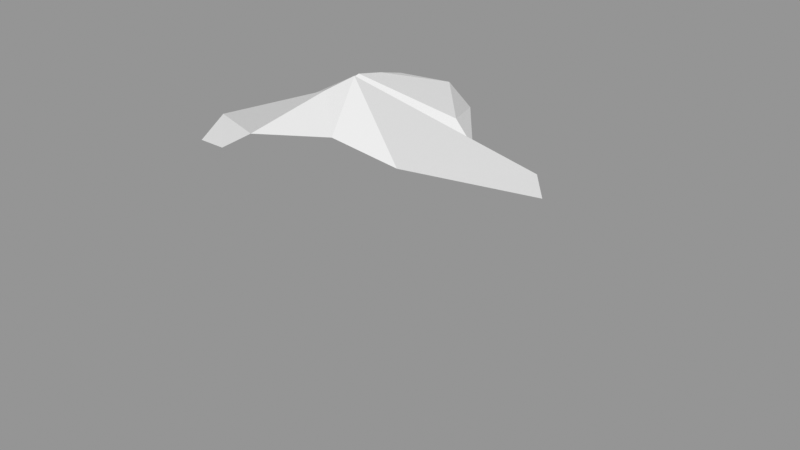 # Source: Rock_Round_l_2C_02.blend  (saved by Blender 3.0.42; exported with 4.5.12 LTS)
import bpy
from mathutils import Matrix  # noqa: F401  (used for matrix-valued properties, if any)

bpy.ops.wm.read_factory_settings(use_empty=True)
scene = bpy.context.scene
scene.name = 'Scene'

# ---- images (referenced by path relative to the original .blend; pixels are not part of the script)
import os
ASSET_DIR = os.environ.get("B2B_ASSET_DIR", "")  # directory of the original .blend (textures are referenced by path, not embedded)
HERE = os.path.dirname(os.path.abspath(__file__))  # packed textures are extracted next to this script under _unpacked/

def load_image(name, relpath, width, height, colorspace="sRGB"):
    """Load a texture the original file referenced (path relative to the .blend, or extracted next to this script)."""
    p = next((c for c in (os.path.join(HERE, relpath), os.path.join(ASSET_DIR, relpath)) if relpath and os.path.exists(c)), "")
    if p:
        img = bpy.data.images.load(p, check_existing=True)
        img.name = name
    else:  # same state as the original file: an image datablock whose file is absent (Cycles renders it pink)
        img = bpy.data.images.new(name, width, height)
        img.source = "FILE"
        img.filepath = "//" + (relpath or name)
    img.colorspace_settings.name = colorspace
    return img
img_rocks_texture_atlas_1024x1024_png = load_image('Rocks_Texture_Atlas_1024x1024.png', 'Rocks_Texture_Atlas_1024x1024.png', 1024, 1024, 'sRGB')

# ---- materials (node trees are filled in below, after node groups)
mat_rocks_056 = bpy.data.materials.new('Rocks.056')
mat_rocks_056.use_transparent_shadow = False
mat_rocks_056.diffuse_color = (1.0, 1.0, 1.0, 1.0)
mat_rocks_056.roughness = 0.69
mat_rocks_056.specular_intensity = 0.0
mat_material_050 = bpy.data.materials.new('Material.050')
mat_material_050.use_transparent_shadow = False
mat_material_050.roughness = 0.5

# ---- material node trees
mat_rocks_056.use_nodes = True; mat_rocks_056.node_tree.nodes.clear()
_N = mat_rocks_056.node_tree.nodes; _L = mat_rocks_056.node_tree.links
n0 = _N.new('ShaderNodeBsdfPrincipled'); n0.name = 'Principled BSDF'; n0.location = (10, 300)
n0.distribution = 'GGX'
n0.subsurface_method = 'RANDOM_WALK_SKIN'
n0.inputs[2].default_value = 0.69
n0.inputs[3].default_value = 1.45
n0.inputs[4].default_value = 0.0
n0.inputs[13].default_value = 0.0
n1 = _N.new('ShaderNodeOutputMaterial'); n1.name = 'Material Output'; n1.location = (300, 300)
n2 = _N.new('ShaderNodeNormalMap'); n2.name = 'Normal Map'; n2.location = (-300, -300)
n2.label = 'Normal/Map'
n3 = _N.new('ShaderNodeTexImage'); n3.name = 'Image Texture'; n3.location = (-300, 600)
n3.image = img_rocks_texture_atlas_1024x1024_png
_L.new(n0.outputs[0], n1.inputs[0])
_L.new(n2.outputs[0], n0.inputs[5])
_L.new(n3.outputs[0], n0.inputs[0])
n1.is_active_output = True
mat_material_050.use_nodes = True; mat_material_050.node_tree.nodes.clear()
_N = mat_material_050.node_tree.nodes; _L = mat_material_050.node_tree.links
n0 = _N.new('ShaderNodeBsdfPrincipled'); n0.name = 'Principled BSDF'; n0.location = (10, 300)
n0.distribution = 'GGX'
n0.subsurface_method = 'RANDOM_WALK_SKIN'
n0.inputs[3].default_value = 1.45
n0.inputs[27].default_value = (0.0, 0.0, 0.0, 1.0)
n0.inputs[28].default_value = 1.0
n1 = _N.new('ShaderNodeOutputMaterial'); n1.name = 'Material Output'; n1.location = (300, 300)
n2 = _N.new('ShaderNodeNormalMap'); n2.name = 'Normal Map'; n2.location = (-300, -300)
n2.label = 'Normal/Map'
n2.inputs[0].default_value = 0.0
_L.new(n0.outputs[0], n1.inputs[0])
_L.new(n2.outputs[0], n0.inputs[5])
n1.is_active_output = True

# ---- meshes
me_rock_round_l_2c_02_002 = bpy.data.meshes.new('Rock_Round_l_2C_02.002')
me_rock_round_l_2c_02_002.from_pydata([(-0.1991, -0.3671, -1.12), (-0.7876, -0.3671, -1.127), (-1.018, -0.4911, -0.4658), (-0.7041, -0.3953, 0.7986), (-0.1266, -0.3953, 1.028), (0.3448, -0.3953, 0.6795), (0.9781, -0.3953, -0.2145), (0.82, -0.424, -0.5553), (-0.6961, -0.424, 0.2071), (0.2519, -0.4911, -0.6543), (-0.1933, 0.3368, -1.232), (-0.7788, 0.3368, -1.125), (-1.051, 0.1595, -0.4674), (-0.7788, 0.1595, 0.8717), (-0.1211, 0.1595, 1.144), (0.5366, 0.1595, 0.8717), (1.093, 0.1595, -0.2173), (0.8208, 0.1595, -0.5564), (-0.6878, 0.1595, 0.2022), (0.2555, 0.1595, -0.6549), (-0.2378, 0.9511, -0.7968), (-0.5527, 0.9511, -0.7391), (-0.5789, 0.9873, -0.5934), (-0.693, 0.6058, 0.6595), (-0.2052, 0.6058, 0.9526), (-0.443, 1.102, -0.251), (-0.02067, 0.8468, -0.5795), (-0.6852, 0.5711, -1.079), (-0.1987, 0.5711, -1.168), (-0.9936, 0.324, -0.3843), (-0.5868, 0.2487, 0.1483), (-0.05968, 0.2487, 1.017), (-0.7716, 0.2487, 0.7046), (0.4305, 0.4591, 0.9483), (1.004, 0.4382, -0.2002), (0.6985, 0.2965, -0.5592), (0.197, 0.2487, -0.5638), (-0.5599, 1.104, 0.6291), (-0.1487, 1.169, 0.8262), (0.1705, 1.169, 0.622), (-0.4047, 1.104, 0.2905), (-0.6111, 0.7543, -0.8909), (-0.2058, 0.7543, -0.9652), (-0.8094, 0.7543, -0.4122), (0.808, 0.7543, -0.1915), (0.4614, 1.057, 0.5062), (0.6277, 0.7543, -0.416), (0.1573, 0.7543, -0.4979), (-0.4578, 1.057, -0.007474), (-0.04472, 1.309, 0.2234), (-0.1208, 1.252, 0.3535), (-0.6186, 0.6394, 0.8384), (-0.3157, 0.6394, 1.028), (-0.2442, 0.3537, 1.081), (-0.6814, 0.3537, 0.8677), (-0.512, 1.038, 0.8187), (-0.2705, 1.09, 0.8998), (-0.7632, -0.3953, 0.7004), (-0.7556, 0.1595, 0.7006)], [], [(13, 57, 3), (16, 5, 6), (19, 35, 17), (15, 31, 14), (40, 50, 49, 48), (17, 7, 9, 19), (18, 29, 12), (49, 39, 45), (24, 56, 52), (30, 48, 43, 29), (24, 39, 38), (21, 43, 22), (25, 43, 48), (26, 42, 20), (53, 14, 31), (24, 53, 31), (37, 56, 38), (32, 13, 54), (38, 39, 50), (53, 54, 13, 14), (45, 39, 24, 33), (41, 21, 20, 42), (54, 53, 52, 51), (12, 2, 8, 18), (36, 28, 42, 47), (29, 27, 11, 12), (13, 58, 57), (16, 15, 5), (8, 57, 58, 18), (50, 40, 37, 38), (48, 47, 26, 25), (44, 33, 15, 34), (19, 36, 35), (27, 41, 42, 28), (18, 58, 32), (15, 16, 34), (18, 30, 29), (6, 7, 17, 16), (36, 19, 10, 28), (49, 50, 39), (3, 4, 14, 13), (14, 4, 5, 15), (23, 40, 48, 30), (24, 38, 56), (44, 45, 33), (54, 51, 23, 32), (27, 28, 10, 11), (49, 46, 47, 48), (20, 22, 25, 26), (55, 51, 52, 56), (23, 37, 40), (36, 47, 46, 35), (21, 41, 43), (25, 22, 43), (26, 47, 42), (24, 31, 15, 33), (29, 43, 41, 27), (34, 35, 46, 44), (19, 9, 0, 10), (24, 52, 53), (37, 55, 56), (0, 1, 11, 10), (32, 58, 13), (55, 37, 23, 51), (45, 44, 46, 49), (23, 30, 18, 32), (34, 16, 17, 35), (20, 21, 22), (11, 1, 2, 12), (0, 9, 2, 1), (8, 2, 9, 7), (7, 6, 57, 8), (6, 5, 3, 57), (4, 3, 5)])
me_rock_round_l_2c_02_002.polygons.foreach_set('use_smooth', [True] * 74)
me_rock_round_l_2c_02_002.polygons.foreach_set('material_index', [0, 0, 0, 0, 1, 0, 0, 1, 0, 0, 0, 1, 1, 1, 0, 0, 1, 0, 1, 0, 0, 1, 0, 0, 0, 0, 0, 0, 0, 1, 1, 0, 0, 0, 0, 0, 0, 0, 0, 1, 0, 0, 0, 0, 0, 0, 0, 1, 1, 0, 0, 0, 1, 1, 1, 0, 0, 0, 0, 0, 1, 0, 0, 0, 1, 0, 0, 1, 0, 0, 0, 0, 0, 0])
_k = set([(0, 1), (0, 9), (0, 10), (1, 2), (1, 11), (2, 8), (2, 9), (2, 12), (3, 4), (3, 13), (3, 57), (4, 5), (4, 14), (5, 6), (5, 15), (5, 16), (6, 7), (6, 16), (6, 57), (7, 8), (7, 9), (7, 17), (8, 18), (8, 57), (9, 19), (10, 11), (10, 19), (10, 28), (11, 12), (11, 27), (12, 18), (12, 29), (13, 14), (13, 32), (13, 54), (13, 57), (13, 58), (14, 15), (14, 31), (14, 53), (15, 16), (15, 31), (15, 33), (15, 34), (16, 17), (16, 34), (17, 19), (17, 35), (18, 29), (18, 30), (18, 32), (18, 58), (19, 35), (19, 36), (20, 21), (20, 22), (20, 26), (20, 42), (21, 22), (21, 41), (21, 43), (22, 25), (22, 43), (23, 30), (23, 32), (23, 37), (23, 40), (23, 51), (24, 31), (24, 33), (24, 38), (24, 39), (24, 52), (24, 53), (24, 56), (25, 26), (25, 43), (25, 48), (26, 42), (26, 47), (27, 28), (27, 29), (27, 41), (28, 36), (28, 42), (29, 30), (29, 43), (30, 48), (31, 53), (32, 54), (33, 44), (33, 45), (34, 35), (34, 44), (35, 36), (35, 46), (36, 47), (37, 38), (37, 40), (37, 55), (37, 56), (38, 39), (38, 50), (38, 56), (39, 45), (39, 49), (39, 50), (40, 48), (40, 50), (41, 42), (41, 43), (42, 47), (43, 48), (44, 45), (44, 46), (45, 49), (46, 47), (46, 49), (47, 48), (48, 49), (49, 50), (51, 52), (51, 54), (51, 55), (52, 53), (52, 56), (53, 54), (55, 56)])
me_rock_round_l_2c_02_002.attributes.new('sharp_edge', 'BOOLEAN', 'EDGE').data.foreach_set('value', [ (min(e.vertices), max(e.vertices)) in _k for e in me_rock_round_l_2c_02_002.edges])
_uv = me_rock_round_l_2c_02_002.uv_layers.new(name='UVMap')
_uv.uv.foreach_set('vector', [0.4157, 0.9068, 0.4127, 0.8991, 0.4145, 0.8988, 0.4507, 0.9078, 0.4348, 0.897, 0.4527, 0.8997, 0.4647, 0.9128, 0.4571, 0.9119, 0.4564, 0.9092, 0.4346, 0.907, 0.4265, 0.9082, 0.4253, 0.9064, 0.9244, 0.2089, 0.9223, 0.2045, 0.9238, 0.203, 0.9293, 0.2083, 0.4564, 0.9092, 0.459, 0.9007, 0.4682, 0.9028, 0.4647, 0.9128, 0.446, 0.9375, 0.4357, 0.9362, 0.4353, 0.9335, 0.9238, 0.203, 0.9174, 0.2012, 0.918, 0.1959, 0.4245, 0.9133, 0.4232, 0.9205, 0.4226, 0.9135, 0.4453, 0.9397, 0.4386, 0.9512, 0.4332, 0.943, 0.4357, 0.9362, 0.4245, 0.9133, 0.4314, 0.9225, 0.4253, 0.922, 0.9403, 0.2079, 0.9372, 0.2143, 0.9381, 0.2084, 0.9332, 0.2075, 0.9372, 0.2143, 0.9293, 0.2083, 0.9374, 0.1999, 0.9443, 0.202, 0.9406, 0.2037, 0.4236, 0.9093, 0.4253, 0.9064, 0.4265, 0.9082, 0.4245, 0.9133, 0.4236, 0.9093, 0.4265, 0.9082, 0.9199, 0.2121, 0.9147, 0.209, 0.9155, 0.2067, 0.4138, 0.9085, 0.4157, 0.9068, 0.4167, 0.9095, 0.9155, 0.2067, 0.9174, 0.2012, 0.9223, 0.2045, 0.4236, 0.9093, 0.4167, 0.9095, 0.4157, 0.9068, 0.4253, 0.9064, 0.4364, 0.9207, 0.4314, 0.9225, 0.4245, 0.9133, 0.4329, 0.911, 0.9443, 0.209, 0.9403, 0.2079, 0.9406, 0.2037, 0.9443, 0.202, 0.4167, 0.9095, 0.4236, 0.9093, 0.4226, 0.9135, 0.4174, 0.9138, 0.4353, 0.9335, 0.4375, 0.924, 0.4489, 0.9284, 0.446, 0.9375, 0.4077, 0.9385, 0.419, 0.9381, 0.4192, 0.9421, 0.4107, 0.946, 0.4357, 0.9362, 0.425, 0.9373, 0.4256, 0.9341, 0.4353, 0.9335, 0.4157, 0.9068, 0.4134, 0.9072, 0.4127, 0.8991, 0.4507, 0.9078, 0.4346, 0.907, 0.4348, 0.897, 0.405, 0.8996, 0.4127, 0.8991, 0.4134, 0.9072, 0.406, 0.9086, 0.9223, 0.2045, 0.9244, 0.2089, 0.9199, 0.2121, 0.9155, 0.2067, 0.9293, 0.2083, 0.9357, 0.1968, 0.9374, 0.1999, 0.9332, 0.2075, 0.4493, 0.9172, 0.4329, 0.911, 0.4346, 0.907, 0.4501, 0.9117, 0.4647, 0.9128, 0.4645, 0.9152, 0.4571, 0.9119, 0.425, 0.9373, 0.4256, 0.9409, 0.4192, 0.9421, 0.419, 0.9381, 0.406, 0.9086, 0.4134, 0.9072, 0.4138, 0.9085, 0.4346, 0.907, 0.4507, 0.9078, 0.4501, 0.9117, 0.446, 0.9375, 0.4453, 0.9397, 0.4357, 0.9362, 0.4527, 0.8997, 0.459, 0.9007, 0.4564, 0.9092, 0.4507, 0.9078, 0.4077, 0.9385, 0.4077, 0.9363, 0.4184, 0.9351, 0.419, 0.9381, 0.9238, 0.203, 0.9223, 0.2045, 0.9174, 0.2012, 0.4145, 0.8988, 0.4248, 0.8977, 0.4253, 0.9064, 0.4157, 0.9068, 0.4253, 0.9064, 0.4248, 0.8977, 0.4348, 0.897, 0.4346, 0.907, 0.4145, 0.9139, 0.4109, 0.9239, 0.4061, 0.9239, 0.4052, 0.9107, 0.4245, 0.9133, 0.4253, 0.922, 0.4232, 0.9205, 0.4493, 0.9172, 0.4364, 0.9207, 0.4329, 0.911, 0.4167, 0.9095, 0.4174, 0.9138, 0.4145, 0.9139, 0.4138, 0.9085, 0.425, 0.9373, 0.419, 0.9381, 0.4184, 0.9351, 0.4256, 0.9341, 0.9238, 0.203, 0.9323, 0.1897, 0.9357, 0.1968, 0.9293, 0.2083, 0.9406, 0.2037, 0.9381, 0.2084, 0.9332, 0.2075, 0.9374, 0.1999, 0.4191, 0.92, 0.4174, 0.9138, 0.4226, 0.9135, 0.4232, 0.9205, 0.4145, 0.9139, 0.4163, 0.9217, 0.4109, 0.9239, 0.4645, 0.9152, 0.4608, 0.9229, 0.4538, 0.9191, 0.4571, 0.9119, 0.9403, 0.2079, 0.9443, 0.209, 0.9372, 0.2143, 0.9332, 0.2075, 0.9381, 0.2084, 0.9372, 0.2143, 0.4141, 0.9468, 0.4107, 0.946, 0.4192, 0.9421, 0.4245, 0.9133, 0.4265, 0.9082, 0.4346, 0.907, 0.4329, 0.911, 0.4357, 0.9362, 0.4332, 0.943, 0.4256, 0.9409, 0.425, 0.9373, 0.4501, 0.9117, 0.4571, 0.9119, 0.4538, 0.9191, 0.4493, 0.9172, 0.4077, 0.9363, 0.405, 0.9256, 0.4162, 0.9249, 0.4184, 0.9351, 0.4245, 0.9133, 0.4226, 0.9135, 0.4236, 0.9093, 0.9199, 0.2121, 0.9168, 0.2124, 0.9147, 0.209, 0.4162, 0.9249, 0.4259, 0.924, 0.4256, 0.9341, 0.4184, 0.9351, 0.4138, 0.9085, 0.4134, 0.9072, 0.4157, 0.9068, 0.4191, 0.92, 0.4163, 0.9217, 0.4145, 0.9139, 0.4174, 0.9138, 0.918, 0.1959, 0.9283, 0.1876, 0.9323, 0.1897, 0.9238, 0.203, 0.4145, 0.9139, 0.4052, 0.9107, 0.406, 0.9086, 0.4138, 0.9085, 0.4501, 0.9117, 0.4507, 0.9078, 0.4564, 0.9092, 0.4571, 0.9119, 0.9406, 0.2037, 0.9403, 0.2079, 0.9381, 0.2084, 0.4256, 0.9341, 0.4259, 0.924, 0.4375, 0.924, 0.4353, 0.9335, 0.4814, 0.9361, 0.4743, 0.943, 0.4713, 0.924, 0.4814, 0.9273, 0.4612, 0.9289, 0.4713, 0.924, 0.4743, 0.943, 0.4728, 0.9515, 0.4728, 0.9515, 0.4677, 0.9539, 0.4538, 0.9279, 0.4612, 0.9289, 0.4677, 0.9539, 0.4542, 0.9445, 0.4524, 0.9288, 0.4538, 0.9279, 0.449, 0.9375, 0.4524, 0.9288, 0.4542, 0.9445])
me_rock_round_l_2c_02_002.materials.append(mat_rocks_056)
me_rock_round_l_2c_02_002.materials.append(mat_material_050)
me_rock_round_l_2c_02_002.use_remesh_fix_poles = True
me_rock_round_l_2c_02_002.use_remesh_preserve_attributes = False
me_rock_round_l_2c_02_002.update()
me_rock_round_l_2c_02_002.normals_split_custom_set([tuple(v) for v in zip(*[iter([-0.8427, -0.1803, 0.5074, -0.8427, -0.1803, 0.5074, -0.8427, -0.1803, 0.5074, 0.8049, -0.1641, 0.5703, 0.8049, -0.1641, 0.5703, 0.8049, -0.1641, 0.5703, 0.1701, 0.1321, -0.9765, 0.1701, 0.1321, -0.9765, 0.1701, 0.1321, -0.9765, 0.2634, 0.7253, 0.636, 0.2634, 0.7253, 0.636, 0.2634, 0.7253, 0.636, -0.4954, 0.8687, -0.00718, -0.4954, 0.8687, -0.00718, -0.4954, 0.8687, -0.00718, -0.4954, 0.8687, -0.00718, 0.1717, -0.001973, -0.9851, 0.1717, -0.001973, -0.9851, 0.1717, -0.001973, -0.9851, 0.1717, -0.001973, -0.9851, -0.8769, 0.06702, 0.4761, -0.8769, 0.06702, 0.4761, -0.8769, 0.06702, 0.4761, 0.3934, 0.9129, 0.1089, 0.3934, 0.9129, 0.1089, 0.3934, 0.9129, 0.1089, 0.5923, 0.1658, 0.7885, 0.5923, 0.1658, 0.7885, 0.5923, 0.1658, 0.7885, -0.7784, 0.28, 0.5619, -0.7784, 0.28, 0.5619, -0.7784, 0.28, 0.5619, -0.7784, 0.28, 0.5619, 0.534, 0.1339, 0.8348, 0.534, 0.1339, 0.8348, 0.534, 0.1339, 0.8348, -0.7824, 0.5568, -0.2791, -0.7824, 0.5568, -0.2791, -0.7824, 0.5568, -0.2791, -0.7062, 0.7026, 0.08769, -0.7062, 0.7026, 0.08769, -0.7062, 0.7026, 0.08769, 0.7168, 0.517, -0.468, 0.7168, 0.517, -0.468, 0.7168, 0.517, -0.468, 0.5345, 0.5485, 0.643, 0.5345, 0.5485, 0.643, 0.5345, 0.5485, 0.643, 0.4743, 0.3397, 0.8122, 0.4743, 0.3397, 0.8122, 0.4743, 0.3397, 0.8122, -0.3227, 0.8618, 0.3914, -0.3227, 0.8618, 0.3914, -0.3227, 0.8618, 0.3914, -0.8743, 0.4429, 0.1984, -0.8743, 0.4429, 0.1984, -0.8743, 0.4429, 0.1984, 0.1148, 0.977, 0.1795, 0.1148, 0.977, 0.1795, 0.1148, 0.977, 0.1795, -0.402, 0.1305, 0.9063, -0.402, 0.1305, 0.9063, -0.402, 0.1305, 0.9063, -0.402, 0.1305, 0.9063, 0.2424, 0.4772, 0.8447, 0.2424, 0.4772, 0.8447, 0.2424, 0.4772, 0.8447, 0.2424, 0.4772, 0.8447, -0.1399, 0.6305, -0.7635, -0.1399, 0.6305, -0.7635, -0.1399, 0.6305, -0.7635, -0.1399, 0.6305, -0.7635, -0.4751, 0.1174, 0.872, -0.4751, 0.1174, 0.872, -0.4751, 0.1174, 0.872, -0.4751, 0.1174, 0.872, -0.8903, -0.01587, 0.4551, -0.8903, -0.01587, 0.4551, -0.8903, -0.01587, 0.4551, -0.8903, -0.01587, 0.4551, 0.8238, 0.2537, -0.507, 0.8238, 0.2537, -0.507, 0.8238, 0.2537, -0.507, 0.8238, 0.2537, -0.507, -0.8767, 0.4127, -0.247, -0.8767, 0.4127, -0.247, -0.8767, 0.4127, -0.247, -0.8767, 0.4127, -0.247, -0.9908, 0.01372, -0.1348, -0.9908, 0.01355, -0.1349, -0.9907, 0.01343, -0.1351, 0.8072, -0.422, 0.4126, 0.8072, -0.422, 0.4126, 0.8072, -0.422, 0.4126, -0.9907, 0.01337, -0.1351, -0.9907, 0.01343, -0.1351, -0.9908, 0.01355, -0.1349, -0.9907, 0.01337, -0.1351, -0.3025, 0.9527, 0.02987, -0.3025, 0.9527, 0.02987, -0.3025, 0.9527, 0.02987, -0.3025, 0.9527, 0.02987, 0.5278, 0.8443, 0.09277, 0.5278, 0.8443, 0.09277, 0.5278, 0.8443, 0.09277, 0.5278, 0.8443, 0.09277, 0.8391, 0.3546, 0.4126, 0.8391, 0.3546, 0.4126, 0.8391, 0.3546, 0.4126, 0.8391, 0.3546, 0.4126, -0.05957, 0.6939, -0.7176, -0.05957, 0.6939, -0.7176, -0.05957, 0.6939, -0.7176, -0.1224, 0.7343, -0.6677, -0.1224, 0.7343, -0.6677, -0.1224, 0.7343, -0.6677, -0.1224, 0.7343, -0.6677, -0.9765, -0.1695, -0.1328, -0.9765, -0.1695, -0.1328, -0.9765, -0.1695, -0.1328, 0.8624, 0.2489, 0.4408, 0.8624, 0.2489, 0.4408, 0.8624, 0.2489, 0.4408, -0.4446, 0.775, 0.4492, -0.4446, 0.775, 0.4492, -0.4446, 0.775, 0.4492, 0.8433, -0.08764, -0.5303, 0.8433, -0.08764, -0.5303, 0.8433, -0.08764, -0.5303, 0.8433, -0.08764, -0.5303, 0.8228, 0.37, -0.4315, 0.8228, 0.37, -0.4315, 0.8228, 0.37, -0.4315, 0.8228, 0.37, -0.4315, -0.06923, 0.9288, 0.3642, -0.06923, 0.9288, 0.3642, -0.06923, 0.9288, 0.3642, -0.3702, -0.1786, 0.9116, -0.3702, -0.1786, 0.9116, -0.3702, -0.1786, 0.9116, -0.3702, -0.1786, 0.9116, 0.4576, -0.3128, 0.8323, 0.4576, -0.3128, 0.8323, 0.4576, -0.3128, 0.8323, 0.4576, -0.3128, 0.8323, -0.9558, 0.2332, -0.1792, -0.9558, 0.2332, -0.1792, -0.9558, 0.2332, -0.1792, -0.9558, 0.2332, -0.1792, 0.4358, 0.1554, 0.8865, 0.4358, 0.1554, 0.8865, 0.4358, 0.1554, 0.8865, 0.9085, 0.2169, 0.3571, 0.9085, 0.2169, 0.3571, 0.9085, 0.2169, 0.3571, -0.9092, 0.2394, 0.3407, -0.9092, 0.2394, 0.3407, -0.9092, 0.2394, 0.3407, -0.9092, 0.2394, 0.3407, -0.1742, 0.257, -0.9506, -0.1742, 0.257, -0.9506, -0.1742, 0.257, -0.9506, -0.1742, 0.257, -0.9506, -0.009212, 0.7914, -0.6112, -0.009212, 0.7914, -0.6112, -0.009212, 0.7914, -0.6112, -0.009212, 0.7914, -0.6112, 0.2445, 0.9542, -0.1727, 0.2445, 0.9542, -0.1727, 0.2445, 0.9542, -0.1727, 0.2445, 0.9542, -0.1727, -0.4512, 0.2312, 0.862, -0.4512, 0.2312, 0.862, -0.4512, 0.2312, 0.862, -0.4512, 0.2312, 0.862, -0.8883, 0.2125, -0.4071, -0.8883, 0.2125, -0.4071, -0.8883, 0.2125, -0.4071, 0.07579, 0.2198, -0.9726, 0.07579, 0.2198, -0.9726, 0.07579, 0.2198, -0.9726, 0.07579, 0.2198, -0.9726, -0.8029, 0.4947, -0.3326, -0.8029, 0.4947, -0.3326, -0.8029, 0.4947, -0.3326, -0.6965, 0.7167, 0.03546, -0.6965, 0.7167, 0.03546, -0.6965, 0.7167, 0.03546, 0.5643, 0.6994, -0.4385, 0.5643, 0.6994, -0.4385, 0.5643, 0.6994, -0.4385, 0.1261, 0.02994, 0.9916, 0.1261, 0.02994, 0.9916, 0.1261, 0.02994, 0.9916, 0.1261, 0.02994, 0.9916, -0.8569, 0.4336, -0.2787, -0.8569, 0.4336, -0.2787, -0.8569, 0.4336, -0.2787, -0.8569, 0.4336, -0.2787, 0.6725, 0.359, -0.6472, 0.6725, 0.359, -0.6472, 0.6725, 0.359, -0.6472, 0.6725, 0.359, -0.6472, 0.7472, -0.06037, -0.6618, 0.7472, -0.06037, -0.6618, 0.7472, -0.06037, -0.6618, 0.7472, -0.06037, -0.6618, 0.6002, 0.2869, 0.7466, 0.6002, 0.2869, 0.7466, 0.6002, 0.2869, 0.7466, -0.3139, 0.869, 0.3824, -0.3139, 0.869, 0.3824, -0.3139, 0.869, 0.3824, -0.08516, -0.07706, -0.9934, -0.08516, -0.07706, -0.9934, -0.08516, -0.07706, -0.9934, -0.08516, -0.07706, -0.9934, -0.9765, -0.1695, -0.1328, -0.9765, -0.1695, -0.1328, -0.9765, -0.1695, -0.1328, -0.9091, 0.2609, 0.3248, -0.9091, 0.2609, 0.3248, -0.9091, 0.2609, 0.3248, -0.9091, 0.2609, 0.3248, 0.4642, 0.8629, -0.1997, 0.4642, 0.8629, -0.1997, 0.4642, 0.8629, -0.1997, 0.4642, 0.8629, -0.1997, -0.906, 0.2977, -0.301, -0.906, 0.2977, -0.301, -0.906, 0.2977, -0.301, -0.906, 0.2977, -0.301, 0.6786, 0.367, -0.6363, 0.6786, 0.367, -0.6363, 0.6786, 0.367, -0.6363, 0.6786, 0.367, -0.6363, -0.04551, 0.9676, -0.2483, -0.04551, 0.9676, -0.2483, -0.04551, 0.9676, -0.2483, -0.933, -0.01705, -0.3594, -0.933, -0.01705, -0.3594, -0.933, -0.01705, -0.3594, -0.933, -0.01705, -0.3594, -0.02064, -0.9773, -0.211, -0.02064, -0.9773, -0.211, -0.02064, -0.9773, -0.211, -0.02064, -0.9773, -0.211, 0.04224, -0.9914, 0.1237, 0.04224, -0.9914, 0.1237, 0.04224, -0.9914, 0.1237, 0.04224, -0.9914, 0.1237, 0.03341, -0.9973, 0.06488, 0.03341, -0.9973, 0.06488, 0.03341, -0.9973, 0.06488, 0.03341, -0.9973, 0.06488, -7.066e-08, -1.0, -3.769e-06, -5.756e-08, -1.0, -3.07e-06, -5.673e-08, -1.0, -3.026e-06, -7.066e-08, -1.0, -3.769e-06, 0.0, -1.0, 0.0, -5.673e-08, -1.0, -3.026e-06, -5.756e-08, -1.0, -3.07e-06])] * 3)])

# ---- objects
ob_rock_round_l_2c_02 = bpy.data.objects.new('Rock_Round_l_2C_02', me_rock_round_l_2c_02_002)

# ---- transforms, parenting, visibility, modifiers, constraints
ob_rock_round_l_2c_02.location = (0.0, 0.0, 0.0)
ob_rock_round_l_2c_02.rotation_euler = (1.571, -0.0, 0.0)
ob_rock_round_l_2c_02.scale = (0.25, 0.25, 0.25)
ob_rock_round_l_2c_02.color = (0.8, 0.8, 0.8, 1.0)

# ---- collection membership
scene.collection.objects.link(ob_rock_round_l_2c_02)

# ---- scene / render settings (as saved in the file)
scene.frame_start = 1; scene.frame_end = 250; scene.frame_set(1)
scene.render.engine = 'BLENDER_EEVEE_NEXT'
scene.cycles.sampling_pattern = 'TABULATED_SOBOL'
scene.cycles.use_light_tree = False
scene.view_settings.view_transform = 'Standard'
bpy.context.view_layer.update()

# ---- added for rendering (the .blend has no active camera and no usable light): camera, sun + grey world if the file has none
cam_auto = bpy.data.cameras.new('AutoCamera')
cam_auto.lens = 50.0
cam_auto.sensor_width = 36.0
cam_auto.clip_end = 1000.0
ob_auto_camera = bpy.data.objects.new('AutoCamera', cam_auto)
scene.collection.objects.link(ob_auto_camera)
ob_auto_camera.location = (0.854698, -1.00832, 0.781805)
ob_auto_camera.rotation_euler = (1.09748, -7.21219e-08, 0.694738)
scene.camera = ob_auto_camera
light_auto_sun = bpy.data.lights.new('AutoSun', 'SUN')
light_auto_sun.energy = 3.0
light_auto_sun.angle = 0.0523599
ob_auto_sun = bpy.data.objects.new('AutoSun', light_auto_sun)
scene.collection.objects.link(ob_auto_sun)
ob_auto_sun.rotation_euler = (0.872665, 0.174533, 0.523599)
if scene.world is None:
    world_auto = bpy.data.worlds.new('AutoWorld')
    world_auto.color = (0.3, 0.3, 0.3)
    scene.world = world_auto
bpy.context.view_layer.update()
